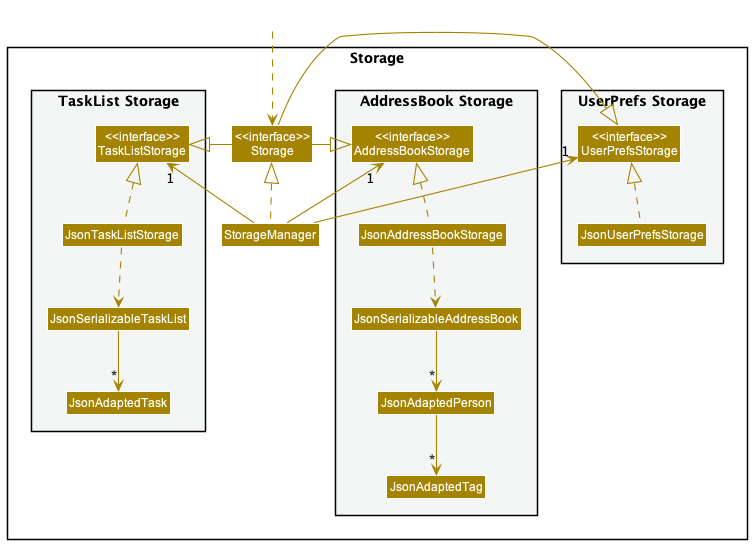

The diagram above was rendered by PlantUML. Its source (embedded in the PNG):
@startuml
!include style.puml
skinparam arrowThickness 1.1
skinparam arrowColor STORAGE_COLOR
skinparam classBackgroundColor STORAGE_COLOR

package Storage{

package "UserPrefs Storage" #F4F6F6{
Class "<<interface>>\nUserPrefsStorage" as UserPrefsStorage
Class JsonUserPrefsStorage
}

Class "<<interface>>\nStorage" as Storage
Class StorageManager

package "AddressBook Storage" #F4F6F6{
Class "<<interface>>\nAddressBookStorage" as AddressBookStorage
Class JsonAddressBookStorage
Class JsonSerializableAddressBook
Class JsonAdaptedPerson
Class JsonAdaptedTag
}

package "TaskList Storage" #F4F6F6{
Class "<<interface>>\nTaskListStorage" as TaskListStorage
Class JsonTaskListStorage
Class JsonSerializableTaskList
Class JsonAdaptedTask
}

}

Class HiddenOutside #FFFFFF
HiddenOutside ..> Storage

StorageManager .up.|> Storage
StorageManager -up-> "1" UserPrefsStorage
StorageManager -up-> "1" AddressBookStorage
StorageManager -up-> "1" TaskListStorage

Storage -right-|> UserPrefsStorage
Storage -right-|> AddressBookStorage
Storage -right-|> TaskListStorage

JsonUserPrefsStorage .up.|> UserPrefsStorage
JsonAddressBookStorage .up.|> AddressBookStorage
JsonAddressBookStorage ..> JsonSerializableAddressBook
JsonSerializableAddressBook --> "*" JsonAdaptedPerson
JsonAdaptedPerson --> "*" JsonAdaptedTag
JsonTaskListStorage .up.|> TaskListStorage
JsonTaskListStorage ..> JsonSerializableTaskList
JsonSerializableTaskList --> "*" JsonAdaptedTask

@enduml